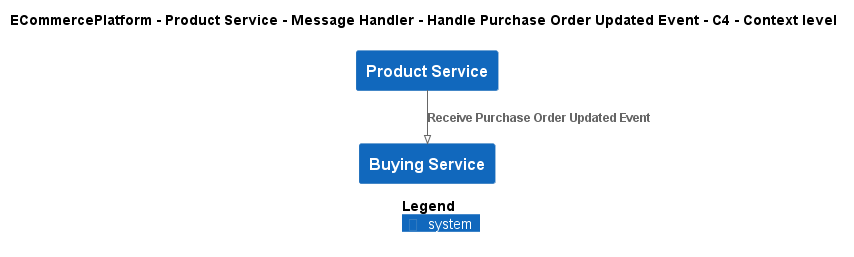

The diagram above was rendered by PlantUML. Its source (embedded in the PNG):
@startuml
!pragma layout smetana
!include ..\..\..\..\..\..\..\.c4s\C4_Context.puml

AddElementTag("c4interflow:lifecycle:new", $bgColor=green, $fontColor=#ffffff, $borderColor=green, $shadowing="False")
AddElementTag("c4interflow:lifecycle:changed", $bgColor=orange, $fontColor=#ffffff, $borderColor=orange, $shadowing="False")
AddElementTag("c4interflow:lifecycle:removed", $bgColor=red, $fontColor=#ffffff, $borderColor=red, $shadowing="False")

AddRelTag("c4interflow:lifecycle:new", $textColor=green, $lineColor=green)
AddRelTag("c4interflow:lifecycle:changed", $textColor=orange, $lineColor=orange)
AddRelTag("c4interflow:lifecycle:removed", $textColor=red, $lineColor=red)

SHOW_PERSON_PORTRAIT()
LAYOUT_TOP_DOWN()

skinparam linetype polyline

title ECommercePlatform - Product Service - Message Handler - Handle Purchase Order Updated Event - C4 - Context level

System(ECommercePlatform.SoftwareSystems.ProductService, "Product Service", "")
System(ECommercePlatform.SoftwareSystems.BuyingService, "Buying Service", "")

Rel(ECommercePlatform.SoftwareSystems.ProductService, ECommercePlatform.SoftwareSystems.BuyingService, "Receive Purchase Order Updated Event")


SHOW_LEGEND()
@enduml